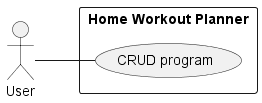

The diagram above was rendered by PlantUML. Its source (embedded in the PNG):
@startuml home_workout_planner_S1
left to right direction

actor User as user

rectangle "Home Workout Planner" {
usecase "CRUD program" as UC1
}

user -- UC1

@enduml